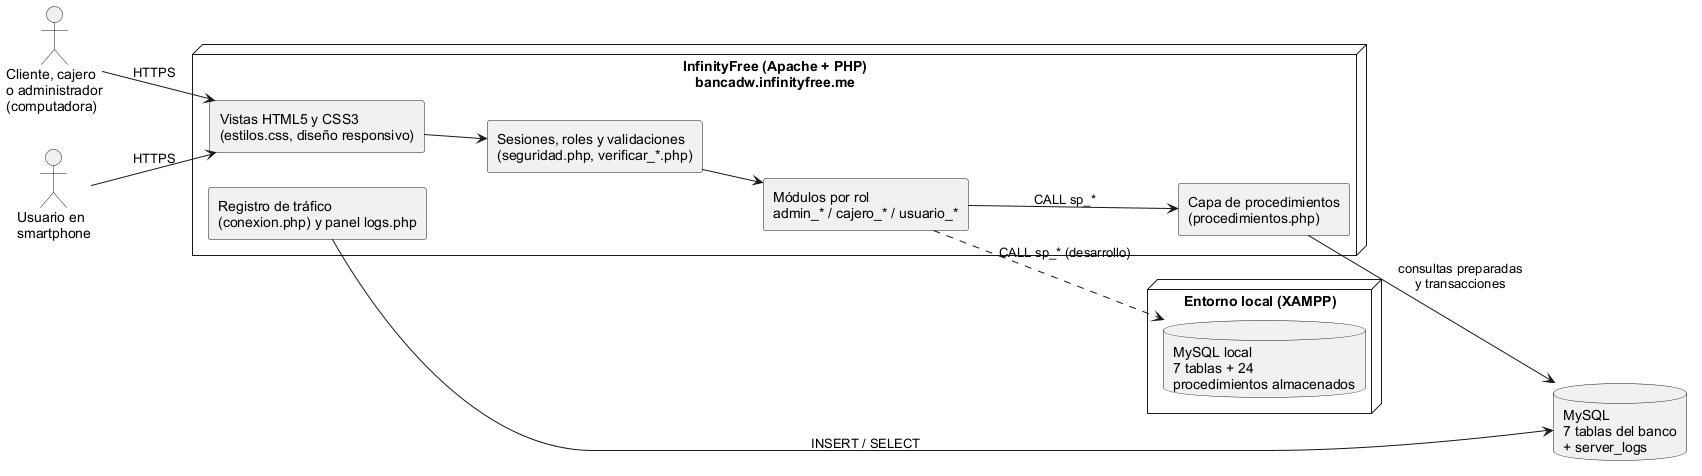

The diagram above was rendered by PlantUML. Its source (embedded in the PNG):
@startuml
skinparam monochrome true
skinparam shadowing false
skinparam defaultFontName Arial
skinparam componentStyle rectangle
left to right direction
actor "Cliente, cajero\no administrador\n(computadora)" as PC
actor "Usuario en\nsmartphone" as M
node "InfinityFree (Apache + PHP)\nbancadw.infinityfree.me" as H {
  component "Vistas HTML5 y CSS3\n(estilos.css, diseño responsivo)" as V
  component "Sesiones, roles y validaciones\n(seguridad.php, verificar_*.php)" as S
  component "Módulos por rol\nadmin_* / cajero_* / usuario_*" as A
  component "Capa de procedimientos\n(procedimientos.php)" as P
  component "Registro de tráfico\n(conexion.php) y panel logs.php" as L
}
database "MySQL\n7 tablas del banco\n+ server_logs" as DB
node "Entorno local (XAMPP)" as X {
  database "MySQL local\n7 tablas + 24\nprocedimientos almacenados" as DBL
}
PC --> V : HTTPS
M --> V : HTTPS
V --> S
S --> A
A --> P : CALL sp_*
P --> DB : consultas preparadas\ny transacciones
L --> DB : INSERT / SELECT
A ..> DBL : CALL sp_* (desarrollo)
@enduml